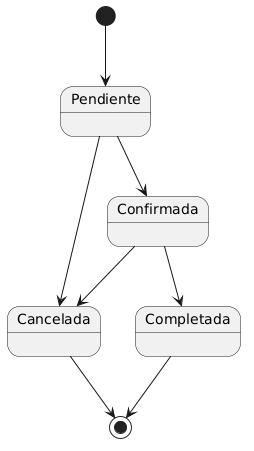

The diagram above was rendered by PlantUML. Its source (embedded in the PNG):
@startuml
[*] --> Pendiente

Pendiente --> Confirmada

Pendiente --> Cancelada

Confirmada --> Completada

Confirmada --> Cancelada

Cancelada --> [*]

Completada --> [*]
@enduml